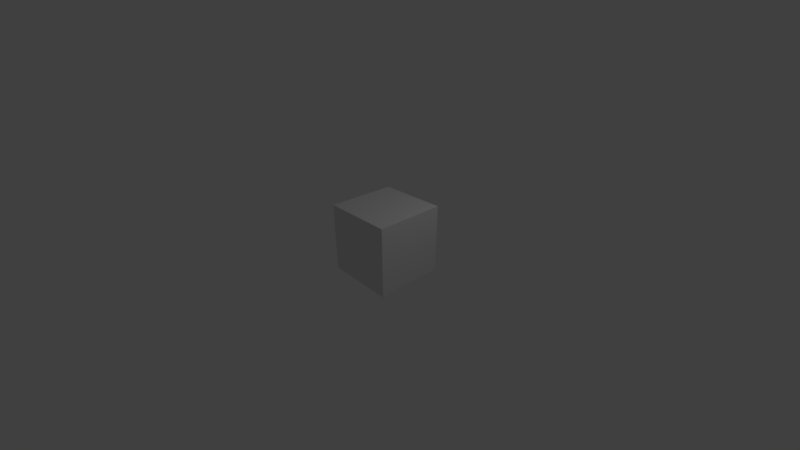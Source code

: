 # Source: input_multitouch.blend  (saved by Blender 2.93.20; exported with 4.5.12 LTS)
import bpy
from mathutils import Matrix  # noqa: F401  (used for matrix-valued properties, if any)

bpy.ops.wm.read_factory_settings(use_empty=True)
scene = bpy.context.scene
scene.name = 'Scene'

# ---- collections
col_collection_1 = bpy.data.collections.new('Collection 1'); scene.collection.children.link(col_collection_1)

# ---- materials (node trees are filled in below, after node groups)
mat_material = bpy.data.materials.new('Material')
mat_material.alpha_threshold = 0.0
mat_material.use_transparent_shadow = False
mat_material.roughness = 0.5
mat_material.line_color = (0.0, 0.0, 0.0, 1.0)

# ---- material node trees
mat_material.use_nodes = True; mat_material.node_tree.nodes.clear()
_N = mat_material.node_tree.nodes; _L = mat_material.node_tree.links
n0 = _N.new('ShaderNodeOutputMaterial'); n0.name = 'Material Output'; n0.location = (300, 300)
n1 = _N.new('ShaderNodeBsdfDiffuse'); n1.name = 'Diffuse BSDF'; n1.location = (10, 300)
_L.new(n1.outputs[0], n0.inputs[0])
n0.is_active_output = True

# ---- world
world_world = bpy.data.worlds.new('World'); scene.world = world_world
world_world.use_nodes = True; world_world.node_tree.nodes.clear()
_N = world_world.node_tree.nodes; _L = world_world.node_tree.links
n0 = _N.new('ShaderNodeOutputWorld'); n0.name = 'World Output'; n0.location = (300, 300)
n1 = _N.new('ShaderNodeBackground'); n1.name = 'Background'; n1.location = (10, 300)
n1.inputs[0].default_value = (0.05088, 0.05088, 0.05088, 1.0)
_L.new(n1.outputs[0], n0.inputs[0])
n0.is_active_output = True
world_world.color = (0.05088, 0.05088, 0.05088)
world_world.use_sun_shadow = False
world_world.sun_shadow_jitter_overblur = 0.0
world_world.cycles.sampling_method = 'MANUAL'

# ---- cameras
cam_camera = bpy.data.cameras.new('Camera')
cam_camera.clip_end = 100.0
cam_camera.lens = 16.0
cam_camera.sensor_width = 32.0
cam_camera.sensor_height = 18.0
cam_camera.ortho_scale = 7.314
cam_camera.dof.focus_distance = 0.0
cam_camera.dof.aperture_fstop = 128.0

# ---- lights
light_lamp = bpy.data.lights.new('Lamp', 'POINT')
light_lamp.transmission_factor = 0.0
light_lamp.cutoff_distance = 30.0
light_lamp.energy = 100.0
light_lamp.shadow_buffer_clip_start = 1.001
light_lamp.shadow_soft_size = 0.1
light_lamp.shadow_maximum_resolution = 0.006
light_lamp.use_absolute_resolution = True

# ---- meshes
me_cube = bpy.data.meshes.new('Cube')
me_cube.from_pydata([(1.0, 1.0, -1.0), (1.0, -1.0, -1.0), (-1.0, -1.0, -1.0), (-1.0, 1.0, -1.0), (1.0, 1.0, 1.0), (1.0, -1.0, 1.0), (-1.0, -1.0, 1.0), (-1.0, 1.0, 1.0)], [], [(0, 1, 2, 3), (4, 7, 6, 5), (0, 4, 5, 1), (1, 5, 6, 2), (2, 6, 7, 3), (4, 0, 3, 7)])
me_cube.materials.append(mat_material)
me_cube.use_remesh_preserve_volume = False
me_cube.use_remesh_preserve_attributes = False
me_cube.use_mirror_vertex_groups = False
me_cube.update()

# ---- objects
ob_cube = bpy.data.objects.new('Cube', me_cube)
ob_lamp = bpy.data.objects.new('Lamp', light_lamp)
ob_camera = bpy.data.objects.new('Camera', cam_camera)

# ---- transforms, parenting, visibility, modifiers, constraints
ob_cube.location = (0.0, 0.0, 0.0)
ob_cube.lock_rotations_4d = False
ob_cube.empty_display_type = 'ARROWS'
ob_cube.lineart.crease_threshold = 0.0
ob_lamp.location = (4.076, 1.005, 5.904)
ob_lamp.rotation_euler = (0.6503, 0.05522, 1.866)
ob_lamp.lock_rotations_4d = False
ob_lamp.empty_display_type = 'ARROWS'
ob_lamp.color = (0.0, 0.0, 0.0, 0.0)
ob_lamp.lineart.crease_threshold = 0.0
ob_camera.location = (7.481, -6.508, 5.344)
ob_camera.rotation_euler = (1.109, 0.0, 0.8149)
ob_camera.lock_rotations_4d = False
ob_camera.empty_display_type = 'ARROWS'
ob_camera.color = (0.0, 0.0, 0.0, 0.0)
ob_camera.display_type = 'WIRE'
ob_camera.lineart.crease_threshold = 0.0

# ---- collection membership
col_collection_1.objects.link(ob_cube)
col_collection_1.objects.link(ob_lamp)
col_collection_1.objects.link(ob_camera)

# ---- scene / render settings (as saved in the file)
scene.camera = ob_camera
scene.frame_start = 1; scene.frame_end = 250; scene.frame_set(1)
scene.render.engine = 'BLENDER_EEVEE_NEXT'
scene.render.resolution_percentage = 50
scene.render.dither_intensity = 0.0
scene.render.motion_blur_shutter = 1.0
scene.cycles.use_denoising = False
scene.cycles.samples = 128
scene.cycles.sampling_pattern = 'TABULATED_SOBOL'
scene.cycles.use_adaptive_sampling = False
scene.cycles.use_light_tree = False
scene.view_settings.view_transform = 'Standard'
bpy.context.view_layer.update()
